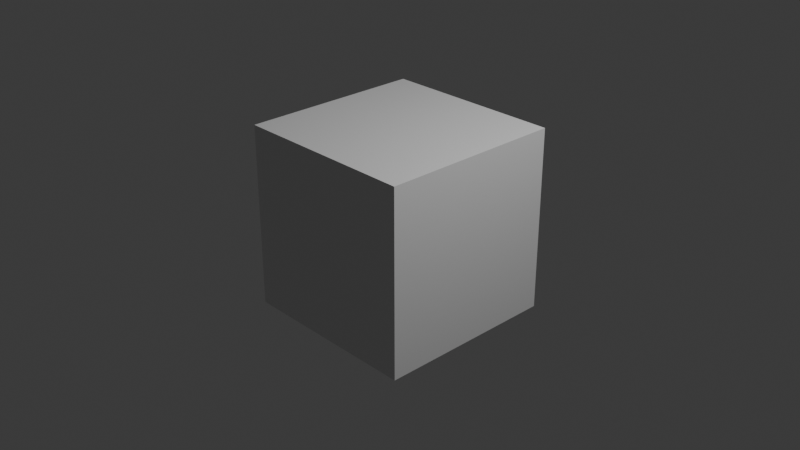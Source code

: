 # Source: banshee_thief_19092_11.blend  (saved by Blender 4.5.90; exported with 4.5.12 LTS)
import bpy
from mathutils import Matrix  # noqa: F401  (used for matrix-valued properties, if any)

bpy.ops.wm.read_factory_settings(use_empty=True)
scene = bpy.context.scene
scene.name = 'Scene'

# ---- collections
col_collection = bpy.data.collections.new('Collection'); scene.collection.children.link(col_collection)

# ---- materials (node trees are filled in below, after node groups)
mat_material = bpy.data.materials.new('Material')
mat_material.alpha_threshold = 0.0
mat_material.roughness = 0.5
mat_material.line_color = (0.0, 0.0, 0.0, 1.0)

# ---- material node trees
mat_material.use_nodes = True; mat_material.node_tree.nodes.clear()
_N = mat_material.node_tree.nodes; _L = mat_material.node_tree.links
n0 = _N.new('ShaderNodeOutputMaterial'); n0.name = 'Material Output'; n0.location = (200, 100)
n1 = _N.new('ShaderNodeBsdfPrincipled'); n1.name = 'Principled BSDF'; n1.location = (-200, 100)
n1.inputs[3].default_value = 1.45
_L.new(n1.outputs[0], n0.inputs[0])
n0.is_active_output = True

# ---- world
world_world = bpy.data.worlds.new('World'); scene.world = world_world
world_world.use_nodes = True; world_world.node_tree.nodes.clear()
_N = world_world.node_tree.nodes; _L = world_world.node_tree.links
n0 = _N.new('ShaderNodeOutputWorld'); n0.name = 'World Output'; n0.location = (200, 100)
n1 = _N.new('ShaderNodeBackground'); n1.name = 'Background'; n1.location = (-200, 100)
n1.inputs[0].default_value = (0.05088, 0.05088, 0.05088, 1.0)
_L.new(n1.outputs[0], n0.inputs[0])
n0.is_active_output = True
world_world.color = (0.05088, 0.05088, 0.05088)
world_world.sun_shadow_jitter_overblur = 0.0

# ---- cameras
cam_camera = bpy.data.cameras.new('Camera')
cam_camera.clip_end = 100.0
cam_camera.ortho_scale = 7.314

# ---- lights
light_light = bpy.data.lights.new('Light', 'POINT')
light_light.energy = 1000.0
light_light.shadow_soft_size = 0.1

# ---- meshes
me_cube = bpy.data.meshes.new('Cube')
me_cube.from_pydata([(1.0, 1.0, 1.0), (1.0, 1.0, -1.0), (1.0, -1.0, 1.0), (1.0, -1.0, -1.0), (-1.0, 1.0, 1.0), (-1.0, 1.0, -1.0), (-1.0, -1.0, 1.0), (-1.0, -1.0, -1.0)], [], [(0, 4, 6, 2), (3, 2, 6, 7), (7, 6, 4, 5), (5, 1, 3, 7), (1, 0, 2, 3), (5, 4, 0, 1)])
_uv = me_cube.uv_layers.new(name='UVMap')
_uv.uv.foreach_set('vector', [0.625, 0.5, 0.875, 0.5, 0.875, 0.75, 0.625, 0.75, 0.375, 0.75, 0.625, 0.75, 0.625, 1.0, 0.375, 1.0, 0.375, 0.0, 0.625, 0.0, 0.625, 0.25, 0.375, 0.25, 0.125, 0.5, 0.375, 0.5, 0.375, 0.75, 0.125, 0.75, 0.375, 0.5, 0.625, 0.5, 0.625, 0.75, 0.375, 0.75, 0.375, 0.25, 0.625, 0.25, 0.625, 0.5, 0.375, 0.5])
me_cube.materials.append(mat_material)
me_cube.use_mirror_vertex_groups = False
me_cube.update()

# ---- objects
ob_cube = bpy.data.objects.new('Cube', me_cube)
ob_light = bpy.data.objects.new('Light', light_light)
ob_camera = bpy.data.objects.new('Camera', cam_camera)

# ---- transforms, parenting, visibility, modifiers, constraints
ob_cube.location = (0.0, 0.0, 0.0)
ob_cube.lock_rotations_4d = False
ob_cube.empty_display_type = 'ARROWS'
ob_cube.lineart.crease_threshold = 0.0
ob_light.location = (4.076, 1.005, 5.904)
ob_light.rotation_euler = (0.6503, 0.05522, 1.866)
ob_light.lock_rotations_4d = False
ob_light.empty_display_type = 'ARROWS'
ob_light.color = (0.0, 0.0, 0.0, 0.0)
ob_light.lineart.crease_threshold = 0.0
ob_camera.location = (7.359, -6.926, 4.958)
ob_camera.rotation_euler = (1.109, 0.0, 0.8149)
ob_camera.lock_rotations_4d = False
ob_camera.empty_display_type = 'ARROWS'
ob_camera.color = (0.0, 0.0, 0.0, 0.0)
ob_camera.display_type = 'WIRE'
ob_camera.lineart.crease_threshold = 0.0

# ---- collection membership
col_collection.objects.link(ob_cube)
col_collection.objects.link(ob_light)
col_collection.objects.link(ob_camera)

# ---- scene / render settings (as saved in the file)
scene.camera = ob_camera
scene.frame_start = 1; scene.frame_end = 250; scene.frame_set(1)
scene.render.engine = 'BLENDER_EEVEE_NEXT'
bpy.context.view_layer.update()
